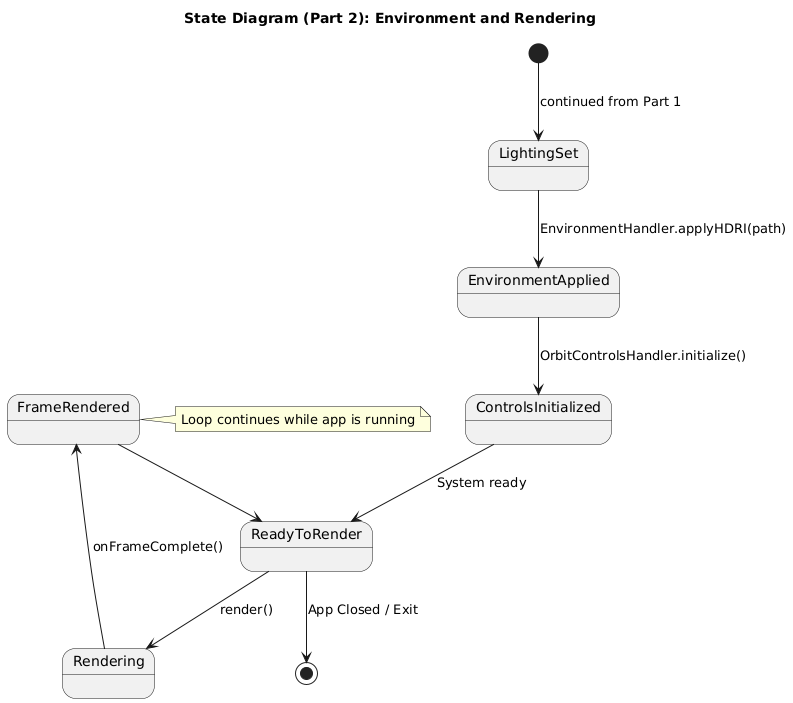

The diagram above was rendered by PlantUML. Its source (embedded in the PNG):
@startuml
title State Diagram (Part 2): Environment and Rendering

top to bottom direction

[*] --> LightingSet : continued from Part 1

LightingSet --> EnvironmentApplied : EnvironmentHandler.applyHDRI(path)
EnvironmentApplied --> ControlsInitialized : OrbitControlsHandler.initialize()
ControlsInitialized --> ReadyToRender : System ready

ReadyToRender --> Rendering : render()
Rendering --> FrameRendered : onFrameComplete()
FrameRendered --> ReadyToRender

note right of FrameRendered
Loop continues while app is running
end note

ReadyToRender --> [*] : App Closed / Exit
@enduml